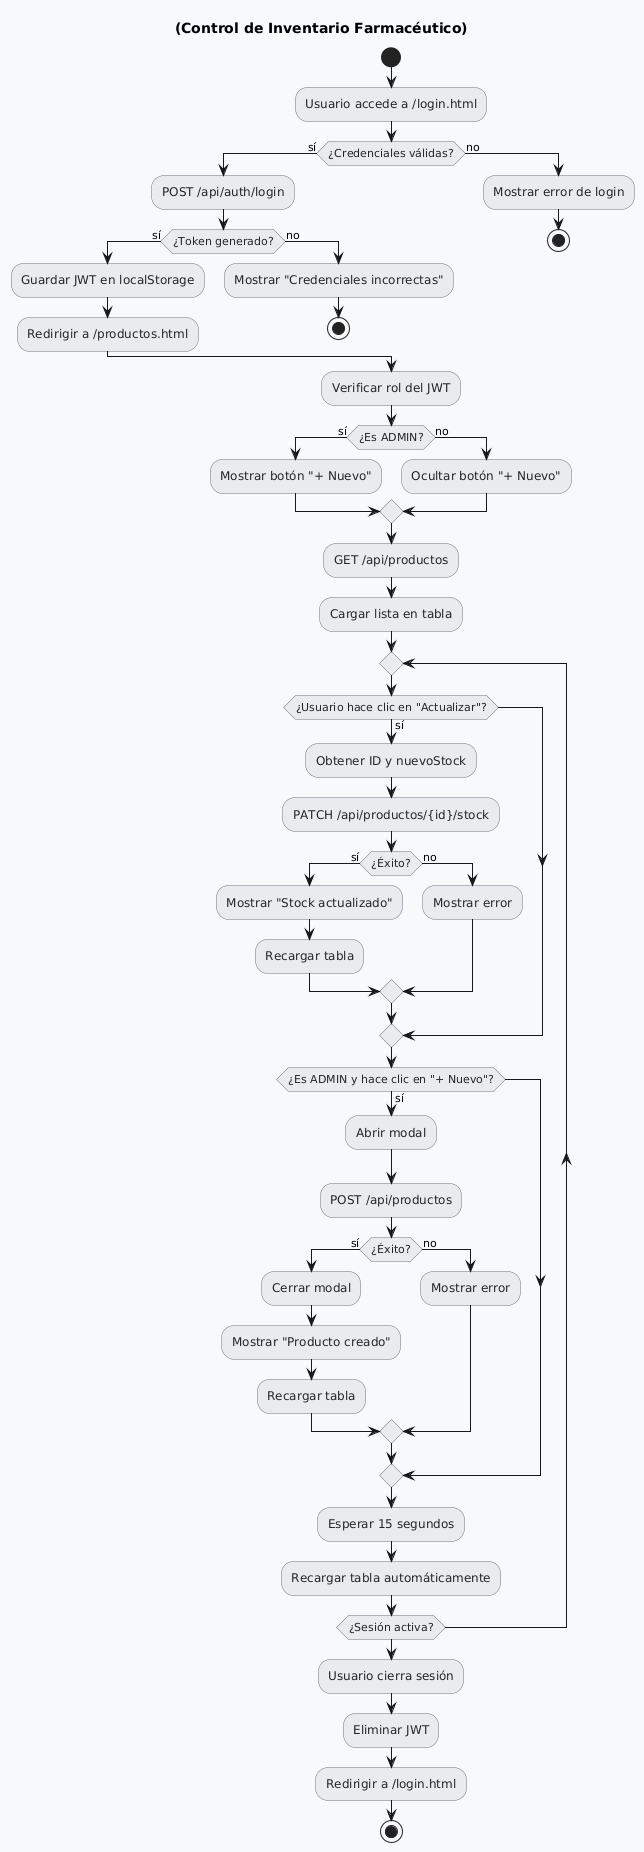

The diagram above was rendered by PlantUML. Its source (embedded in the PNG):
@startuml
skinparam backgroundColor #f8f9fa
skinparam shadowing false
skinparam activity {
  BackgroundColor #e9ecef
  BorderColor #6c757d
  FontColor #212529
}

title (Control de Inventario Farmacéutico)

start

:Usuario accede a /login.html;

if (¿Credenciales válidas?) then (sí)
  :POST /api/auth/login;
  if (¿Token generado?) then (sí)
    :Guardar JWT en localStorage;
    :Redirigir a /productos.html;
  else (no)
    :Mostrar "Credenciales incorrectas";
    stop
  endif
else (no)
  :Mostrar error de login;
  stop
endif

:Verificar rol del JWT;

if (¿Es ADMIN?) then (sí)
  :Mostrar botón "+ Nuevo";
else (no)
  :Ocultar botón "+ Nuevo";
endif

:GET /api/productos;
:Cargar lista en tabla;

repeat
  if (¿Usuario hace clic en "Actualizar"?) then (sí)
    :Obtener ID y nuevoStock;
    :PATCH /api/productos/{id}/stock;
    if (¿Éxito?) then (sí)
      :Mostrar "Stock actualizado";
      :Recargar tabla;
    else (no)
      :Mostrar error;
    endif
  endif

  if (¿Es ADMIN y hace clic en "+ Nuevo"?) then (sí)
    :Abrir modal;
    :POST /api/productos;
    if (¿Éxito?) then (sí)
      :Cerrar modal;
      :Mostrar "Producto creado";
      :Recargar tabla;
    else (no)
      :Mostrar error;
    endif
  endif

  :Esperar 15 segundos;
  :Recargar tabla automáticamente;
repeat while (¿Sesión activa?)

:Usuario cierra sesión;
:Eliminar JWT;
:Redirigir a /login.html;

stop
@enduml